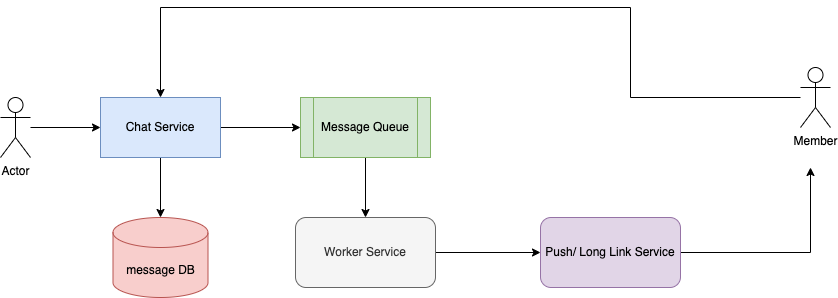

The diagram above was exported from draw.io. Its source (the exported page's mxGraphModel, read from the mxfile embedded in the PNG):
<mxGraphModel dx="946" dy="646" grid="1" gridSize="10" guides="1" tooltips="1" connect="1" arrows="1" fold="1" page="1" pageScale="1" pageWidth="827" pageHeight="1169" math="0" shadow="0">
  <root>
    <mxCell id="0" />
    <mxCell id="1" parent="0" />
    <mxCell id="C8R-K16td49XnLTbqcAx-12" value="" style="edgeStyle=orthogonalEdgeStyle;rounded=0;orthogonalLoop=1;jettySize=auto;html=1;" parent="1" source="C8R-K16td49XnLTbqcAx-1" target="C8R-K16td49XnLTbqcAx-10" edge="1">
      <mxGeometry relative="1" as="geometry" />
    </mxCell>
    <mxCell id="C8R-K16td49XnLTbqcAx-17" value="" style="edgeStyle=orthogonalEdgeStyle;rounded=0;orthogonalLoop=1;jettySize=auto;html=1;" parent="1" source="C8R-K16td49XnLTbqcAx-1" target="C8R-K16td49XnLTbqcAx-15" edge="1">
      <mxGeometry relative="1" as="geometry" />
    </mxCell>
    <mxCell id="C8R-K16td49XnLTbqcAx-1" value="Chat Service" style="rounded=0;whiteSpace=wrap;html=1;fillColor=#dae8fc;strokeColor=#6c8ebf;" parent="1" vertex="1">
      <mxGeometry x="170" y="120" width="120" height="60" as="geometry" />
    </mxCell>
    <mxCell id="C8R-K16td49XnLTbqcAx-11" value="" style="edgeStyle=orthogonalEdgeStyle;rounded=0;orthogonalLoop=1;jettySize=auto;html=1;" parent="1" source="C8R-K16td49XnLTbqcAx-2" target="C8R-K16td49XnLTbqcAx-1" edge="1">
      <mxGeometry relative="1" as="geometry" />
    </mxCell>
    <mxCell id="C8R-K16td49XnLTbqcAx-2" value="Actor" style="shape=umlActor;verticalLabelPosition=bottom;verticalAlign=top;html=1;outlineConnect=0;" parent="1" vertex="1">
      <mxGeometry x="70" y="120" width="30" height="60" as="geometry" />
    </mxCell>
    <mxCell id="C8R-K16td49XnLTbqcAx-3" value="Member" style="shape=umlActor;verticalLabelPosition=bottom;verticalAlign=top;html=1;outlineConnect=0;" parent="1" vertex="1">
      <mxGeometry x="870" y="90" width="30" height="60" as="geometry" />
    </mxCell>
    <mxCell id="C8R-K16td49XnLTbqcAx-10" value="message DB" style="shape=cylinder3;whiteSpace=wrap;html=1;boundedLbl=1;backgroundOutline=1;size=15;fillColor=#f8cecc;strokeColor=#b85450;" parent="1" vertex="1">
      <mxGeometry x="182.5" y="240" width="95" height="80" as="geometry" />
    </mxCell>
    <mxCell id="C8R-K16td49XnLTbqcAx-18" value="" style="edgeStyle=orthogonalEdgeStyle;rounded=0;orthogonalLoop=1;jettySize=auto;html=1;" parent="1" source="C8R-K16td49XnLTbqcAx-15" target="C8R-K16td49XnLTbqcAx-16" edge="1">
      <mxGeometry relative="1" as="geometry" />
    </mxCell>
    <mxCell id="C8R-K16td49XnLTbqcAx-15" value="Message Queue" style="shape=process;whiteSpace=wrap;html=1;backgroundOutline=1;fillColor=#d5e8d4;strokeColor=#82b366;" parent="1" vertex="1">
      <mxGeometry x="370" y="120" width="130" height="60" as="geometry" />
    </mxCell>
    <mxCell id="C8R-K16td49XnLTbqcAx-22" value="" style="edgeStyle=orthogonalEdgeStyle;rounded=0;orthogonalLoop=1;jettySize=auto;html=1;" parent="1" source="C8R-K16td49XnLTbqcAx-16" target="C8R-K16td49XnLTbqcAx-19" edge="1">
      <mxGeometry relative="1" as="geometry" />
    </mxCell>
    <mxCell id="C8R-K16td49XnLTbqcAx-16" value="Worker Service" style="rounded=1;whiteSpace=wrap;html=1;fillColor=#f5f5f5;strokeColor=#666666;fontColor=#333333;" parent="1" vertex="1">
      <mxGeometry x="365" y="240" width="140" height="70" as="geometry" />
    </mxCell>
    <mxCell id="C8R-K16td49XnLTbqcAx-27" style="edgeStyle=orthogonalEdgeStyle;rounded=0;orthogonalLoop=1;jettySize=auto;html=1;" parent="1" source="C8R-K16td49XnLTbqcAx-19" edge="1">
      <mxGeometry relative="1" as="geometry">
        <mxPoint x="880" y="190" as="targetPoint" />
      </mxGeometry>
    </mxCell>
    <mxCell id="C8R-K16td49XnLTbqcAx-19" value="Push/ Long Link Service" style="rounded=1;whiteSpace=wrap;html=1;fillColor=#e1d5e7;strokeColor=#9673a6;" parent="1" vertex="1">
      <mxGeometry x="610" y="240" width="140" height="70" as="geometry" />
    </mxCell>
    <mxCell id="C8R-K16td49XnLTbqcAx-26" style="edgeStyle=orthogonalEdgeStyle;rounded=0;orthogonalLoop=1;jettySize=auto;html=1;entryX=0.5;entryY=0;entryDx=0;entryDy=0;" parent="1" source="C8R-K16td49XnLTbqcAx-3" target="C8R-K16td49XnLTbqcAx-1" edge="1">
      <mxGeometry relative="1" as="geometry">
        <mxPoint x="700" y="120" as="sourcePoint" />
        <Array as="points">
          <mxPoint x="700" y="120" />
          <mxPoint x="700" y="30" />
          <mxPoint x="230" y="30" />
        </Array>
      </mxGeometry>
    </mxCell>
  </root>
</mxGraphModel>